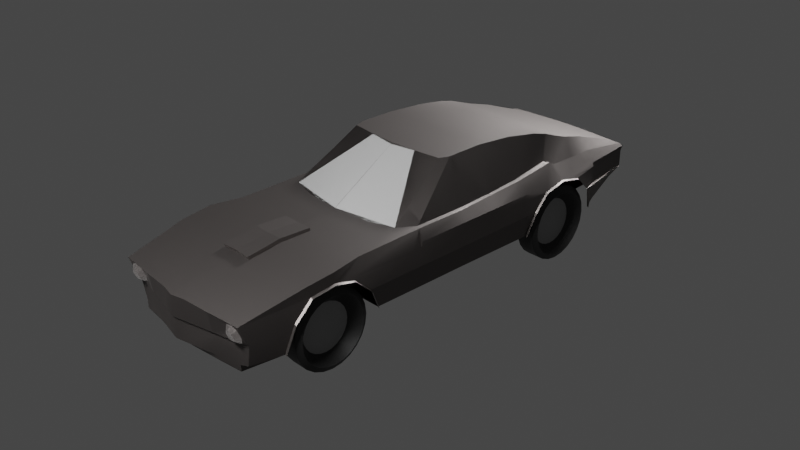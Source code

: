 # Source: aston.blend  (saved by Blender 3.3.6; exported with 4.5.12 LTS)
import bpy
from mathutils import Matrix  # noqa: F401  (used for matrix-valued properties, if any)

bpy.ops.wm.read_factory_settings(use_empty=True)
scene = bpy.context.scene
scene.name = 'Scene'

# ---- collections
col_collection = bpy.data.collections.new('Collection'); scene.collection.children.link(col_collection)
col_ref_images = bpy.data.collections.new('Ref Images'); scene.collection.children.link(col_ref_images)

# ---- materials (node trees are filled in below, after node groups)
mat_bodycolor = bpy.data.materials.new('BodyColor')
mat_bodycolor.use_transparent_shadow = False
mat_material_005 = bpy.data.materials.new('Material.005')
mat_material_005.use_transparent_shadow = False
mat_material_006 = bpy.data.materials.new('Material.006')
mat_material_006.use_transparent_shadow = False
mat_wheelcolor = bpy.data.materials.new('WheelColor')
mat_wheelcolor.use_transparent_shadow = False
mat_material_001 = bpy.data.materials.new('Material.001')
mat_material_001.use_transparent_shadow = False
mat_material_003 = bpy.data.materials.new('Material.003')
mat_material_003.use_transparent_shadow = False

# ---- node groups
ng_auto_smooth = bpy.data.node_groups.new('Auto Smooth', 'GeometryNodeTree')
_s = ng_auto_smooth.interface.new_socket(name='Geometry', in_out='OUTPUT', socket_type='NodeSocketGeometry')
_s = ng_auto_smooth.interface.new_socket(name='Geometry', in_out='INPUT', socket_type='NodeSocketGeometry')
_s = ng_auto_smooth.interface.new_socket(name='Angle', in_out='INPUT', socket_type='NodeSocketFloat')
_s.subtype = 'ANGLE'
_s.min_value = 0.0
_s.max_value = 3.142
ng_auto_smooth.is_modifier = True
_N = ng_auto_smooth.nodes; _L = ng_auto_smooth.links
n0 = _N.new('NodeGroupOutput'); n0.name = 'Group Output'; n0.location = (480, -100)
n1 = _N.new('NodeGroupInput'); n1.name = 'Group Input'; n1.location = (-420, -300)
n2 = _N.new('NodeGroupInput'); n2.name = 'Group Input.001'; n2.location = (-60, -100)
n3 = _N.new('GeometryNodeSetShadeSmooth'); n3.name = 'Set Shade Smooth'; n3.location = (120, -100)
n3.domain = 'EDGE'
n4 = _N.new('GeometryNodeSetShadeSmooth'); n4.name = 'Set Shade Smooth.001'; n4.location = (300, -100)
n5 = _N.new('GeometryNodeInputMeshEdgeAngle'); n5.name = 'Edge Angle'; n5.location = (-420, -220)
n6 = _N.new('GeometryNodeInputEdgeSmooth'); n6.name = 'Is Edge Smooth'; n6.location = (-60, -160)
n7 = _N.new('GeometryNodeInputShadeSmooth'); n7.name = 'Is Face Smooth'; n7.location = (-240, -340)
n8 = _N.new('FunctionNodeBooleanMath'); n8.name = 'Boolean Math'; n8.location = (-60, -220)
n9 = _N.new('FunctionNodeCompare'); n9.name = 'Compare'; n9.location = (-240, -180)
n9.operation = 'LESS_EQUAL'
_L.new(n5.outputs[0], n9.inputs[0])
_L.new(n4.outputs[0], n0.inputs[0])
_L.new(n1.outputs[1], n9.inputs[1])
_L.new(n9.outputs[0], n8.inputs[0])
_L.new(n7.outputs[0], n8.inputs[1])
_L.new(n2.outputs[0], n3.inputs[0])
_L.new(n6.outputs[0], n3.inputs[1])
_L.new(n3.outputs[0], n4.inputs[0])
_L.new(n8.outputs[0], n3.inputs[2])
n0.is_active_output = True

# ---- material node trees
mat_bodycolor.use_nodes = True; mat_bodycolor.node_tree.nodes.clear()
_N = mat_bodycolor.node_tree.nodes; _L = mat_bodycolor.node_tree.links
n0 = _N.new('ShaderNodeBsdfPrincipled'); n0.name = 'Principled BSDF'; n0.location = (10, 300)
n0.distribution = 'GGX'
n0.subsurface_method = 'RANDOM_WALK_SKIN'
n0.inputs[0].default_value = (0.1413, 0.128, 0.1237, 1.0)
n0.inputs[1].default_value = 5.0
n0.inputs[3].default_value = 1.45
n0.inputs[27].default_value = (0.0, 0.0, 0.0, 1.0)
n0.inputs[28].default_value = 1.0
n1 = _N.new('ShaderNodeOutputMaterial'); n1.name = 'Material Output'; n1.location = (300, 300)
_L.new(n0.outputs[0], n1.inputs[0])
n1.is_active_output = True
mat_material_005.use_nodes = True; mat_material_005.node_tree.nodes.clear()
_N = mat_material_005.node_tree.nodes; _L = mat_material_005.node_tree.links
n0 = _N.new('ShaderNodeBsdfPrincipled'); n0.name = 'Principled BSDF'; n0.location = (10, 300)
n0.distribution = 'GGX'
n0.subsurface_method = 'RANDOM_WALK_SKIN'
n0.inputs[0].default_value = (0.287, 0.287, 0.287, 1.0)
n0.inputs[3].default_value = 1.45
n0.inputs[27].default_value = (0.0, 0.0, 0.0, 1.0)
n0.inputs[28].default_value = 1.0
n1 = _N.new('ShaderNodeOutputMaterial'); n1.name = 'Material Output'; n1.location = (300, 300)
_L.new(n0.outputs[0], n1.inputs[0])
n1.is_active_output = True
mat_material_006.use_nodes = True; mat_material_006.node_tree.nodes.clear()
_N = mat_material_006.node_tree.nodes; _L = mat_material_006.node_tree.links
n0 = _N.new('ShaderNodeOutputMaterial'); n0.name = 'Material Output'; n0.location = (300, 300)
n1 = _N.new('ShaderNodeEmission'); n1.name = 'Emission'; n1.location = (10, 300)
_L.new(n1.outputs[0], n0.inputs[0])
n0.is_active_output = True
mat_wheelcolor.use_nodes = True; mat_wheelcolor.node_tree.nodes.clear()
_N = mat_wheelcolor.node_tree.nodes; _L = mat_wheelcolor.node_tree.links
n0 = _N.new('ShaderNodeBsdfPrincipled'); n0.name = 'Principled BSDF'; n0.location = (10, 300)
n0.distribution = 'GGX'
n0.subsurface_method = 'RANDOM_WALK_SKIN'
n0.inputs[0].default_value = (0.002897, 0.002897, 0.002897, 1.0)
n0.inputs[3].default_value = 1.45
n0.inputs[27].default_value = (0.0, 0.0, 0.0, 1.0)
n0.inputs[28].default_value = 1.0
n1 = _N.new('ShaderNodeOutputMaterial'); n1.name = 'Material Output'; n1.location = (300, 300)
_L.new(n0.outputs[0], n1.inputs[0])
n1.is_active_output = True
mat_material_001.use_nodes = True; mat_material_001.node_tree.nodes.clear()
_N = mat_material_001.node_tree.nodes; _L = mat_material_001.node_tree.links
n0 = _N.new('ShaderNodeBsdfPrincipled'); n0.name = 'Principled BSDF'; n0.location = (10, 300)
n0.distribution = 'GGX'
n0.subsurface_method = 'RANDOM_WALK_SKIN'
n0.inputs[0].default_value = (0.287, 0.287, 0.287, 1.0)
n0.inputs[3].default_value = 1.45
n0.inputs[27].default_value = (0.0, 0.0, 0.0, 1.0)
n0.inputs[28].default_value = 1.0
n1 = _N.new('ShaderNodeOutputMaterial'); n1.name = 'Material Output'; n1.location = (300, 300)
_L.new(n0.outputs[0], n1.inputs[0])
n1.is_active_output = True
mat_material_003.use_nodes = True; mat_material_003.node_tree.nodes.clear()
_N = mat_material_003.node_tree.nodes; _L = mat_material_003.node_tree.links
n0 = _N.new('ShaderNodeOutputMaterial'); n0.name = 'Material Output'; n0.location = (300, 300)
n1 = _N.new('ShaderNodeEmission'); n1.name = 'Emission'; n1.location = (10, 300)
n1.inputs[0].default_value = (1.0, 0.01296, 0.01589, 1.0)
_L.new(n1.outputs[0], n0.inputs[0])
n0.is_active_output = True

# ---- world
world_world = bpy.data.worlds.new('World'); scene.world = world_world
world_world.use_nodes = True; world_world.node_tree.nodes.clear()
_N = world_world.node_tree.nodes; _L = world_world.node_tree.links
n0 = _N.new('ShaderNodeOutputWorld'); n0.name = 'World Output'; n0.location = (300, 300)
n1 = _N.new('ShaderNodeBackground'); n1.name = 'Background'; n1.location = (10, 300)
n1.inputs[0].default_value = (0.05088, 0.05088, 0.05088, 1.0)
_L.new(n1.outputs[0], n0.inputs[0])
n0.is_active_output = True
world_world.color = (0.05088, 0.05088, 0.05088)
world_world.use_sun_shadow = False
world_world.sun_shadow_jitter_overblur = 0.0

# ---- cameras
cam_camera = bpy.data.cameras.new('Camera')
cam_camera.clip_end = 100.0
cam_camera.ortho_scale = 7.314

# ---- lights
light_area = bpy.data.lights.new('Area', 'AREA')
light_area.transmission_factor = 0.0
light_area.energy = 785.4
light_area.shadow_soft_size = 1.0
light_area.shadow_maximum_resolution = 0.006
light_area.use_absolute_resolution = True
light_area.size = 1.0
light_area.size_y = 1.0
light_area_001 = bpy.data.lights.new('Area.001', 'AREA')
light_area_001.transmission_factor = 0.0
light_area_001.energy = 785.4
light_area_001.shadow_soft_size = 1.0
light_area_001.shadow_maximum_resolution = 0.006
light_area_001.use_absolute_resolution = True
light_area_001.size = 1.0
light_area_001.size_y = 1.0
light_spot = bpy.data.lights.new('Spot', 'SPOT')
light_spot.transmission_factor = 0.0
light_spot.energy = 500.0
light_spot.shadow_soft_size = 0.25
light_spot.shadow_maximum_resolution = 0.006
light_spot.use_absolute_resolution = True
light_spot.spot_size = 0.4251

# ---- meshes
me_circle_001 = bpy.data.meshes.new('Circle.001')
me_circle_001.from_pydata([(0.9201, 0.2562, 1.632), (0.9201, 0.2026, 1.401), (0.9201, 0.02882, 1.213), (0.8702, -0.2169, 1.085), (0.8702, -0.2085, -0.9554), (0.8702, -0.1988, -1.96), (0.9201, 0.05038, -1.867), (0.9201, 0.2346, -1.689), (0.9201, 0.2882, -1.438), (0.8582, -0.266, 2.149), (0.9081, 0.02882, 2.068), (0.9081, 0.213, 1.883), (0.9201, 0.05038, -1.027), (0.9201, 0.2277, -1.19), (0.9081, 0.3262, 1.966), (0.7923, -0.266, 2.483), (0.8422, -0.03608, 2.496), (0.8403, 0.1849, 2.601), (0.7408, -0.1314, -2.304), (0.7907, 0.06425, -2.602), (0.7907, 0.245, -2.602), (0.7895, 0.2951, -2.633), (0.9201, 0.3675, 1.632), (0.7945, 0.4244, -1.438), (0.7372, 0.308, -2.632), (0.8702, -0.2135, 0.5383), (0.9201, 0.03647, 0.5826), (0.9201, 0.2207, 0.5873), (0.9201, 0.2881, 0.5676), (0.8494, 0.3876, 0.5426), (0.8702, -0.2085, -0.7925), (0.9201, 0.04646, -0.8462), (0.9201, 0.2307, -0.8754), (0.9201, 0.2981, -0.8792), (0.8145, 0.4176, -0.8742), (0.9201, -0.06062, -1.909), (0.7408, -0.05306, -2.491), (0.8569, 0.2916, -2.025), (0.8569, 0.2397, -2.036), (0.8569, 0.05716, -2.042), (0.807, -0.1733, -2.128), (0.7669, 0.4053, -2.022), (0.9139, 0.2338, 1.762), (0.9201, 0.2291, 1.515), (0.8494, 0.3681, 1.29), (0.9201, 0.2576, -1.312), (0.7995, 0.4691, -1.352), (0.7861, 0.4152, -1.737), (0.9201, 0.263, -1.556), (0.8702, -0.2085, -0.01246), (0.9201, 0.04029, -0.01118), (0.9201, 0.2245, -0.01299), (0.9201, 0.292, -0.01429), (0.8494, 0.3896, -0.01429), (0.8159, 0.3971, 0.5302), (0.771, 0.4171, -0.8566), (0.7395, 0.4714, -1.328), (0.815, 0.3987, -0.02666), (0.6252, 0.8585, -0.06961), (0.6351, 0.831, -0.8963), (0.6707, 0.7274, -1.427), (0.8702, -0.2085, -0.4273), (0.9201, 0.04328, -0.4285), (0.9201, 0.2275, -0.4315), (0.9201, 0.2949, -0.434), (0.8324, 0.4032, -0.4315), (0.7937, 0.4028, -0.4439), (0.6257, 0.8639, -0.4753), (-0.003015, 0.3262, 1.966), (-0.000485, 0.1849, 2.691), (-0.0006636, 0.3675, 1.632), (0.001064, 0.3681, 1.29), (-0.003088, 0.3971, 0.8347), (0.4185, 0.3971, 0.8073), (0.7021, 0.3971, 0.7137), (-0.0005244, 0.8595, 0.09461), (-0.001062, 0.831, -0.8963), (0.001377, 0.7161, -1.425), (-0.00245, 0.8639, -0.4753), (0.5757, 0.8639, -0.4794), (0.5831, 0.8595, 0.03971), (0.5817, 0.831, -0.9005), (0.5853, 0.7161, -1.423), (0.8088, 0.437, -1.054), (0.7592, 0.4376, -1.034), (0.6577, 0.7734, -1.256), (-0.002165, 0.7588, -1.256), (0.582, 0.7588, -1.258), (-0.001493, 0.6657, -1.592), (-0.001666, 0.3243, -2.641), (-0.0002228, 0.5343, -2.018), (-0.0002055, 0.6107, -1.75), (0.5637, 0.5343, -2.018), (0.5779, 0.6107, -1.75), (0.5837, 0.6657, -1.592), (0.58, 0.3108, -2.635), (0.682, 0.6107, -1.75), (0.6891, 0.6657, -1.592), (0.6653, 0.5343, -2.018), (0.6049, 0.3108, -2.635), (0.2866, 0.8639, -0.4774), (0.2903, 0.831, -0.8984), (0.2975, 0.7161, -1.424), (0.2915, 0.8595, 0.07546), (0.2899, 0.7588, -1.257), (0.2818, 0.5343, -2.018), (0.2892, 0.3212, -2.638), (0.2889, 0.6107, -1.75), (0.2911, 0.6657, -1.592), (0.1554, 0.1849, 2.656), (0.1778, 0.3262, 1.98), (0.1786, 0.3735, 1.631), (0.1781, 0.3741, 1.289), (-0.00161, 0.4101, 1.631), (0.0001172, 0.3988, 1.289), (0.1777, 0.4161, 1.631), (0.6595, 0.1849, 2.615), (0.7154, 0.3262, 1.97), (0.7255, 0.1069, 2.616), (0.6871, 0.09169, 2.612), (0.6712, 0.05494, 2.601), (0.6871, 0.01819, 2.59), (0.7255, 0.002966, 2.585), (0.7638, 0.01819, 2.59), (0.7797, 0.05494, 2.601), (0.7638, 0.09169, 2.612), (-0.000485, -0.03178, 2.691), (0.1554, -0.03467, 2.656), (0.4578, -0.03156, 2.592), (0.4566, 0.1849, 2.635), (0.4957, 0.3262, 1.975), (0.6512, 0.1319, 2.579), (0.7255, 0.1614, 2.588), (0.6204, 0.06072, 2.558), (0.6512, -0.0105, 2.536), (0.7997, -0.0105, 2.536), (0.7255, -0.04, 2.528), (0.8305, 0.06072, 2.558), (0.7997, 0.1319, 2.579), (0.7385, 0.06743, -2.594), (-0.0004389, 0.06434, -2.609), (0.5812, 0.0652, -2.604), (0.6061, 0.0652, -2.604), (0.2904, 0.06357, -2.607), (0.8366, -0.07363, 2.493), (-0.000485, -0.06933, 2.662), (0.1554, -0.07222, 2.627), (0.4578, -0.06911, 2.563), (0.7255, -0.07755, 2.499), (0.7129, -0.1312, -2.31), (-0.000485, -0.26, 2.679), (0.1554, -0.2629, 2.644), (0.4578, -0.2598, 2.58), (0.7255, -0.2682, 2.516), (0.4922, -0.3078, 2.156), (-0.0006511, -0.3031, 2.194), (-0.0004389, -0.1292, -2.322), (0.5812, -0.1283, -2.316), (0.6061, -0.1283, -2.31), (0.2904, -0.1299, -2.319), (0.5812, -0.05124, -2.488), (0.2904, -0.05288, -2.49), (0.6061, -0.05124, -2.482), (0.7078, -0.04901, -2.482), (-0.0004389, -0.0521, -2.493), (0.7255, -0.3348, 2.514), (-0.000485, -0.3281, 2.595), (0.1554, -0.331, 2.579), (0.4578, -0.3342, 2.546), (0.5797, -0.2085, -0.01246), (0.5797, -0.2085, -0.4273), (0.5797, -0.2085, -0.7925), (0.5797, -0.2085, -0.9554), (0.5797, -0.2169, 1.085), (0.5797, -0.2135, 0.5383), (-0.0002636, -0.2085, -0.4272), (-0.0002636, -0.2085, -0.01236), (-0.0002636, -0.2085, -0.7924), (-0.0002636, -0.2135, 0.5384), (-0.0002636, -0.2085, -0.9553), (-0.004393, -0.2169, 1.085), (0.9451, 0.2462, 1.632), (0.9451, 0.1927, 1.401), (0.9451, 0.01883, 1.213), (0.8952, -0.2269, 1.085), (0.8832, -0.276, 2.149), (0.9331, 0.01883, 2.068), (0.9331, 0.2031, 1.883), (0.9389, 0.2239, 1.762), (0.9451, 0.2191, 1.515), (0.8902, -0.2184, -0.9554), (0.8902, -0.2088, -1.96), (0.9401, 0.0404, -1.867), (0.9401, 0.2246, -1.689), (0.9401, 0.2782, -1.438), (0.9401, 0.0404, -1.027), (0.9401, 0.2177, -1.19), (0.9401, -0.0706, -1.909), (0.9401, 0.2476, -1.312), (0.9401, 0.253, -1.556)], [(36, 163), (18, 149)], [(31, 12, 13, 32), (26, 2, 3, 25), (8, 23, 46, 45), (11, 42, 14, 17), (11, 10, 16, 17), (10, 9, 15, 16), (38, 37, 21, 20), (39, 38, 20, 19), (48, 47, 23, 8), (7, 38, 37, 41, 47, 48), (0, 43, 44, 22), (45, 46, 83, 34, 33, 32, 13), (50, 26, 25, 49), (2, 26, 27, 1), (12, 31, 30, 4), (64, 33, 34, 65), (63, 32, 33, 64), (62, 31, 32, 63), (21, 24, 41, 37), (6, 7, 38, 39), (44, 43, 1, 27, 28, 29), (14, 42, 0, 22), (26, 50, 51, 27), (27, 51, 52, 28), (28, 52, 53, 29), (62, 50, 49, 61), (29, 53, 57, 54), (83, 46, 56, 84), (65, 34, 55, 66), (54, 57, 58), (84, 56, 60, 85), (66, 67, 58, 57), (55, 59, 67, 66), (53, 65, 66, 57), (31, 62, 61, 30), (50, 62, 63, 51), (51, 63, 64, 52), (52, 64, 65, 53), (70, 111, 115, 113), (109, 110, 68, 69), (44, 29, 54, 74, 73, 72, 71, 112), (103, 100, 78, 75), (100, 101, 76, 78), (104, 102, 77, 86), (85, 60, 82, 87), (67, 59, 81, 79), (58, 67, 79, 80), (73, 74, 80, 103, 75, 72), (58, 80, 74, 54), (59, 85, 87, 81), (101, 104, 86, 76), (55, 84, 85, 59), (34, 83, 84, 55), (107, 105, 90, 91), (108, 107, 91, 88), (105, 106, 89, 90), (98, 99, 95, 92), (97, 96, 93, 94), (96, 98, 92, 93), (47, 41, 98, 96), (23, 47, 96, 97), (41, 24, 99, 98), (60, 56, 97), (23, 97, 56, 46), (60, 97, 94, 82), (102, 108, 88, 77), (39, 19, 6), (82, 94, 108, 102), (92, 95, 106, 105), (94, 93, 107, 108), (93, 92, 105, 107), (81, 87, 104, 101), (87, 82, 102, 104), (79, 81, 101, 100), (80, 79, 100, 103), (22, 44, 112, 111), (129, 130, 110, 109), (71, 70, 113, 114), (22, 111, 70, 68, 110, 130, 117, 14), (17, 14, 117, 116), (109, 69, 126, 127), (131, 116, 132), (132, 17, 138), (16, 137, 138, 17), (137, 16, 135), (17, 116, 132), (135, 16, 136), (116, 117, 130, 129), (129, 109, 127, 128), (128, 133, 129), (131, 129, 133), (129, 131, 116), (133, 128, 134), (134, 128, 136), (119, 118, 125, 124, 123, 122, 121, 120), (118, 119, 131, 132), (119, 120, 133, 131), (120, 121, 134, 133), (121, 122, 136, 134), (122, 123, 135, 136), (123, 124, 137, 135), (124, 125, 138, 137), (125, 118, 132, 138), (106, 95, 141, 143), (95, 99, 142, 141), (99, 24, 139, 142), (89, 106, 143, 140), (19, 20, 21, 24, 139), (127, 126, 145, 146), (128, 127, 146, 147), (136, 16, 144, 148), (136, 128, 147, 148), (148, 144, 15, 153), (146, 145, 150, 151), (148, 147, 152, 153), (147, 146, 151, 152), (155, 180, 173, 154), (166, 155, 154, 168), (154, 165, 168), (161, 160, 157, 159), (160, 162, 158, 157), (162, 163, 149, 158), (164, 161, 159, 156), (140, 143, 161, 164), (142, 139, 163, 162), (141, 142, 162, 160), (143, 141, 160, 161), (152, 151, 167, 168), (153, 152, 168, 165), (151, 150, 166, 167), (49, 25, 174, 169), (30, 61, 170, 171), (25, 3, 173, 174), (4, 30, 171, 172), (61, 49, 169, 170), (169, 174, 178, 176), (171, 170, 175, 177), (174, 173, 180, 178), (172, 171, 177, 179), (170, 169, 176, 175), (179, 156, 157, 172), (15, 9, 154, 165, 153), (0, 42, 188, 181), (2, 1, 182, 183), (10, 11, 187, 186), (3, 2, 183, 184), (42, 11, 187, 188), (43, 0, 181, 189), (9, 10, 186, 185), (1, 43, 189, 182), (48, 8, 194, 199), (8, 45, 198, 194), (12, 4, 190, 195), (7, 48, 199, 193), (35, 5, 191, 197), (6, 35, 197, 192), (45, 13, 196, 198), (7, 6, 192, 193), (13, 12, 195, 196), (35, 6, 19, 36, 18, 40, 5)])
me_circle_001.polygons.foreach_set('use_smooth', [True] * 160)
_k = set([(0, 42), (0, 43), (1, 2), (1, 43), (2, 3), (2, 26), (3, 25), (4, 12), (4, 30), (5, 35), (6, 7), (6, 35), (7, 48), (8, 45), (8, 48), (9, 10), (9, 15), (10, 11), (11, 42), (12, 13), (12, 31), (13, 45), (14, 17), (14, 22), (15, 144), (16, 17), (16, 136), (17, 116), (21, 24), (22, 44), (23, 46), (23, 47), (24, 41), (24, 99), (24, 139), (25, 49), (26, 50), (29, 44), (29, 53), (30, 61), (31, 62), (34, 65), (34, 83), (41, 47), (46, 83), (49, 61), (50, 62), (53, 65), (54, 57), (54, 74), (55, 66), (55, 84), (56, 84), (57, 66), (58, 67), (58, 80), (59, 67), (59, 85), (60, 85), (60, 97), (68, 69), (69, 109), (71, 72), (72, 73), (73, 74), (75, 103), (80, 103), (89, 106), (95, 106), (96, 97), (96, 98), (98, 99), (109, 129), (116, 129), (126, 127), (127, 128), (128, 129), (128, 136), (131, 132), (131, 133), (132, 138), (133, 134), (134, 136), (135, 136), (135, 137), (137, 138), (144, 148), (145, 146), (146, 147), (147, 148), (165, 168), (166, 167), (167, 168), (181, 188), (181, 189), (182, 183), (182, 189), (183, 184), (185, 186), (186, 187), (187, 188), (190, 195), (191, 197), (192, 193), (192, 197), (193, 199), (194, 198), (194, 199), (195, 196), (196, 198)])
me_circle_001.attributes.new('sharp_edge', 'BOOLEAN', 'EDGE').data.foreach_set('value', [ (min(e.vertices), max(e.vertices)) in _k for e in me_circle_001.edges])
_uv = me_circle_001.uv_layers.new(name='UVMap')
_uv.uv.foreach_set('vector', [0.0, 0.0, 0.0, 0.0, 0.0, 0.0, 0.0, 0.0, 0.0, 0.0, 0.0, 0.0, 0.0, 0.0, 0.0, 0.0, 0.0, 0.0, 0.0, 0.0, 0.0, 0.0, 0.0, 0.0, 0.0, 0.0, 0.0, 0.0, 0.0, 0.0, 0.0, 0.0, 0.0, 0.0, 0.0, 0.0, 0.0, 0.0, 0.0, 0.0, 0.0, 0.0, 0.0, 0.0, 0.0, 0.0, 0.0, 0.0, 0.0, 0.0, 0.0, 0.0, 0.0, 0.0, 0.0, 0.0, 0.0, 0.0, 0.0, 0.0, 0.0, 0.0, 0.0, 0.0, 0.0, 0.0, 0.0, 0.0, 0.0, 0.0, 0.0, 0.0, 0.0, 0.0, 0.0, 0.0, 0.0, 0.0, 0.0, 0.0, 0.0, 0.0, 0.0, 0.0, 0.0, 0.0, 0.0, 0.0, 0.0, 0.0, 0.0, 0.0, 0.0, 0.0, 0.0, 0.0, 0.0, 0.0, 0.0, 0.0, 0.0, 0.0, 0.0, 0.0, 0.0, 0.0, 0.0, 0.0, 0.0, 0.0, 0.0, 0.0, 0.0, 0.0, 0.0, 0.0, 0.0, 0.0, 0.0, 0.0, 0.0, 0.0, 0.0, 0.0, 0.0, 0.0, 0.0, 0.0, 0.0, 0.0, 0.0, 0.0, 0.0, 0.0, 0.0, 0.0, 0.0, 0.0, 0.0, 0.0, 0.0, 0.0, 0.0, 0.0, 0.0, 0.0, 0.0, 0.0, 0.0, 0.0, 0.0, 0.0, 0.0, 0.0, 0.0, 0.0, 0.0, 0.0, 0.0, 0.0, 0.0, 0.0, 0.0, 0.0, 0.0, 0.0, 0.0, 0.0, 0.0, 0.0, 0.0, 0.0, 0.0, 0.0, 0.0, 0.0, 0.0, 0.0, 0.0, 0.0, 0.0, 0.0, 0.0, 0.0, 0.0, 0.0, 0.0, 0.0, 0.0, 0.0, 0.0, 0.0, 0.0, 0.0, 0.0, 0.0, 0.0, 0.0, 0.0, 0.0, 0.0, 0.0, 0.0, 0.0, 0.0, 0.0, 0.0, 0.0, 0.0, 0.0, 0.0, 0.0, 0.0, 0.0, 0.0, 0.0, 0.0, 0.0, 0.0, 0.0, 0.0, 0.0, 0.0, 0.0, 0.0, 0.0, 0.0, 0.0, 0.0, 0.0, 0.0, 0.0, 0.0, 0.0, 0.0, 0.0, 0.0, 0.0, 0.0, 0.0, 0.0, 0.0, 0.0, 0.0, 0.0, 0.0, 0.0, 0.0, 0.0, 0.0, 0.0, 0.0, 0.0, 0.0, 0.0, 0.0, 0.0, 0.0, 0.0, 0.0, 0.0, 0.0, 0.0, 0.0, 0.0, 0.0, 0.0, 0.0, 0.0, 0.0, 0.0, 0.0, 0.0, 0.0, 0.0, 0.0, 0.0, 0.0, 0.0, 0.0, 0.0, 0.0, 0.0, 0.0, 0.0, 0.0, 0.0, 0.0, 0.0, 0.0, 0.0, 0.0, 0.0, 0.0, 0.0, 0.0, 0.0, 0.0, 0.0, 0.0, 0.0, 0.0, 0.0, 0.0, 0.0, 0.0, 0.0, 0.0, 0.0, 0.0, 0.0, 0.0, 0.0, 0.0, 0.0, 0.0, 0.0, 0.0, 0.0, 0.0, 0.0, 0.0, 0.0, 0.0, 0.0, 0.0, 0.0, 0.0, 0.0, 0.0, 0.0, 0.0, 0.0, 0.0, 0.0, 0.0, 0.0, 0.0, 0.0, 0.0, 0.0, 0.0, 0.0, 0.0, 0.0, 0.0, 0.0, 0.0, 0.0, 0.0, 0.0, 0.0, 0.0, 0.0, 0.0, 0.0, 0.0, 0.0, 0.0, 0.0, 0.0, 0.0, 0.0, 0.0, 0.0, 0.0, 0.0, 0.0, 0.0, 0.0, 0.0, 0.0, 0.0, 0.0, 0.0, 0.0, 0.0, 0.0, 0.0, 0.0, 0.0, 0.0, 0.0, 0.0, 0.0, 0.0, 0.0, 0.0, 0.0, 0.0, 0.0, 0.0, 0.0, 0.0, 0.0, 0.0, 0.0, 0.0, 0.0, 0.0, 0.0, 0.0, 0.0, 0.0, 0.0, 0.0, 0.0, 0.0, 0.0, 0.0, 0.0, 0.0, 0.0, 0.0, 0.0, 0.0, 0.0, 0.0, 0.0, 0.0, 0.0, 0.0, 0.0, 0.0, 0.0, 0.0, 0.0, 0.0, 0.0, 0.0, 0.0, 0.0, 0.0, 0.0, 0.0, 0.0, 0.0, 0.0, 0.0, 0.0, 0.0, 0.0, 0.0, 0.0, 0.0, 0.0, 0.0, 0.0, 0.0, 0.0, 0.0, 0.0, 0.0, 0.0, 0.0, 0.0, 0.0, 0.0, 0.0, 0.0, 0.0, 0.0, 0.0, 0.0, 0.0, 0.0, 0.0, 0.0, 0.0, 0.0, 0.0, 0.0, 0.0, 0.0, 0.0, 0.0, 0.0, 0.0, 0.0, 0.0, 0.0, 0.0, 0.0, 0.0, 0.0, 0.0, 0.0, 0.0, 0.0, 0.0, 0.0, 0.0, 0.0, 0.0, 0.0, 0.0, 0.0, 0.0, 0.0, 0.0, 0.0, 0.0, 0.0, 0.0, 0.0, 0.0, 0.0, 0.0, 0.0, 0.0, 0.0, 0.0, 0.0, 0.0, 0.0, 0.0, 0.0, 0.0, 0.0, 0.0, 0.0, 0.0, 0.0, 0.0, 0.0, 0.0, 0.0, 0.0, 0.0, 0.0, 0.0, 0.0, 0.0, 0.0, 0.0, 0.0, 0.0, 0.0, 0.0, 0.0, 0.0, 0.0, 0.0, 0.0, 0.0, 0.0, 0.0, 0.0, 0.0, 0.0, 0.0, 0.0, 0.0, 0.0, 0.0, 0.0, 0.0, 0.0, 0.0, 0.0, 0.0, 0.0, 0.0, 0.0, 0.0, 0.0, 0.0, 0.0, 0.0, 0.0, 0.0, 0.0, 0.0, 0.0, 0.0, 0.0, 0.0, 0.0, 0.0, 0.0, 0.0, 0.0, 0.0, 0.0, 0.0, 0.0, 0.0, 0.0, 0.0, 0.0, 0.0, 0.0, 0.0, 0.0, 0.0, 0.0, 0.0, 0.0, 0.0, 0.0, 0.0, 0.0, 0.0, 0.0, 0.0, 0.0, 0.0, 0.0, 0.0, 0.0, 0.0, 0.0, 0.0, 0.0, 0.0, 0.0, 0.0, 0.0, 0.0, 0.0, 0.0, 0.0, 0.0, 0.0, 0.0, 0.0, 0.0, 0.0, 0.0, 0.0, 0.0, 0.0, 0.0, 0.0, 0.0, 0.0, 0.0, 0.0, 0.0, 0.0, 0.0, 0.0, 0.0, 0.0, 0.0, 0.0, 0.0, 0.0, 0.0, 0.0, 0.0, 0.0, 0.0, 0.0, 0.0, 0.0, 0.0, 0.0, 0.0, 0.0, 0.0, 0.0, 0.0, 0.0, 0.0, 0.0, 0.0, 0.0, 0.0, 0.0, 0.0, 0.0, 0.0, 0.0, 0.0, 0.0, 0.0, 0.0, 0.0, 0.0, 0.0, 0.0, 0.0, 0.0, 0.0, 0.0, 0.0, 0.0, 0.0, 0.0, 0.0, 0.0, 0.0, 0.0, 0.0, 0.0, 0.0, 0.0, 0.0, 0.0, 0.0, 0.0, 0.0, 0.0, 0.0, 0.0, 0.0, 0.0, 0.0, 0.0, 0.0, 0.0, 0.0, 0.0, 0.0, 0.0, 0.0, 0.0, 0.0, 0.0, 0.0, 0.0, 0.0, 0.0, 0.0, 0.0, 0.0, 0.0, 0.0, 0.0, 0.0, 0.0, 0.0, 0.0, 0.0, 0.0, 0.0, 0.0, 0.0, 0.0, 0.0, 0.0, 0.0, 0.0, 0.0, 0.0, 0.0, 0.0, 0.0, 0.0, 0.0, 0.0, 0.0, 0.0, 0.0, 0.0, 0.0, 0.0, 0.0, 0.0, 0.0, 0.0, 0.0, 0.0, 0.0, 0.0, 0.0, 0.0, 0.0, 0.0, 0.0, 0.0, 0.0, 0.0, 0.0, 0.0, 0.0, 0.0, 0.0, 0.0, 0.0, 0.0, 0.0, 0.0, 0.0, 0.0, 0.0, 0.0, 0.0, 0.0, 0.0, 0.0, 0.0, 0.0, 0.0, 0.0, 0.0, 0.0, 0.0, 0.0, 0.0, 0.0, 0.0, 0.0, 0.0, 0.0, 0.0, 0.0, 0.0, 0.0, 0.0, 0.0, 0.0, 0.0, 0.0, 0.0, 0.0, 0.0, 0.0, 0.0, 0.0, 0.0, 0.0, 0.0, 0.0, 0.0, 0.0, 0.0, 0.0, 0.0, 0.0, 0.0, 0.0, 0.0, 0.0, 0.0, 0.0, 0.0, 0.0, 0.0, 0.0, 0.0, 0.0, 0.0, 0.0, 0.0, 0.0, 0.0, 0.0, 0.0, 0.0, 0.0, 0.0, 0.0, 0.0, 0.0, 0.0, 0.0, 0.0, 0.0, 0.0, 0.0, 0.0, 0.0, 0.0, 0.0, 0.0, 0.0, 0.0, 0.0, 0.0, 0.0, 0.0, 0.0, 0.0, 0.0, 0.0, 0.0, 0.0, 0.0, 0.0, 0.0, 0.0, 0.0, 0.0, 0.0, 0.0, 0.0, 0.0, 0.0, 0.0, 0.0, 0.0, 0.0, 0.0, 0.0, 0.0, 0.0, 0.0, 0.0, 0.0, 0.0, 0.0, 0.0, 0.0, 0.0, 0.0, 0.0, 0.0, 0.0, 0.0, 0.0, 0.0, 0.0, 0.0, 0.0, 0.0, 0.0, 0.0, 0.0, 0.0, 0.0, 0.0, 0.0, 0.0, 0.0, 0.0, 0.0, 0.0, 0.0, 0.0, 0.0, 0.0, 0.0, 0.0, 0.0, 0.0, 0.0, 0.0, 0.0, 0.0, 0.0, 0.0, 0.0, 0.0, 0.0, 0.0, 0.0, 0.0, 0.0, 0.0, 0.0, 0.0, 0.0, 0.0, 0.0, 0.0, 0.0, 0.0, 0.0, 0.0, 0.0, 0.0, 0.0, 0.0, 0.0, 0.0, 0.0, 0.0, 0.0, 0.0, 0.0, 0.0, 0.0, 0.0, 0.0, 0.0, 0.0, 0.0, 0.0, 0.0, 0.0, 0.0, 0.0, 0.0, 0.0, 0.0, 0.0, 0.0, 0.0, 0.0, 0.0, 0.0, 0.0, 0.0, 0.0, 0.0, 0.0, 0.0, 0.0, 0.0, 0.0, 0.0, 0.0, 0.0, 0.0, 0.0, 0.0, 0.0, 0.0, 0.0, 0.0, 0.0, 0.0, 0.0, 0.0, 0.0, 0.0, 0.0, 0.0, 0.0, 0.0, 0.0, 0.0, 0.0, 0.0, 0.0, 0.0, 0.0, 0.0, 0.0, 0.0, 0.0, 0.0, 0.0, 0.0, 0.0, 0.0, 0.0, 0.0, 0.0, 0.0, 0.0, 0.0, 0.0, 0.0, 0.0, 0.0, 0.0, 0.0, 0.0, 0.0, 0.0, 0.0, 0.0, 0.0, 0.0, 0.0, 0.0, 0.0, 0.0, 0.0, 0.0, 0.0, 0.0, 0.0, 0.0, 0.0, 0.0, 0.0, 0.0, 0.0, 0.0, 0.0, 0.0, 0.0, 0.0, 0.0, 0.0, 0.0, 0.0, 0.0, 0.0, 0.0, 0.0, 0.0, 0.0, 0.0, 0.0, 0.0, 0.0, 0.0, 0.0, 0.0, 0.0, 0.0, 0.0, 0.0, 0.0, 0.0, 0.0, 0.0, 0.0, 0.0, 0.0, 0.0, 0.0, 0.0, 0.0, 0.0, 0.0, 0.0, 0.0, 0.0, 0.0, 0.0, 0.0, 0.0, 0.0, 0.0, 0.0, 0.0, 0.0, 0.0, 0.0, 0.0, 0.0, 0.0, 0.0, 0.0, 0.0, 0.0, 0.0, 0.0, 0.0, 0.0, 0.0, 0.0, 0.0, 0.0, 0.0, 0.0, 0.0, 0.0, 0.0, 0.0, 0.0, 0.0, 0.0, 0.0, 0.0, 0.0, 0.0, 0.0, 0.0, 0.0, 0.0, 0.0, 0.0, 0.0, 0.0, 0.0, 0.0, 0.0, 0.0, 0.0, 0.0, 0.0, 0.0, 0.0, 0.0, 0.0, 0.0, 0.0, 0.0, 0.0, 0.0, 0.0, 0.0, 0.0, 0.0, 0.0, 0.0, 0.0, 0.0, 0.0, 0.0, 0.0, 0.0, 0.0, 0.0, 0.0, 0.0, 0.0, 0.0, 0.0, 0.0, 0.0, 0.0, 0.0, 0.0, 0.0, 0.0, 0.0, 0.0, 0.0, 0.0, 0.0, 0.0, 0.0, 0.0, 0.0, 0.0, 0.0, 0.0, 0.0, 0.0, 0.0, 0.0, 0.0, 0.0, 0.0, 0.0, 0.0, 0.0, 0.0, 0.0, 0.0, 0.0, 0.0, 0.0, 0.0, 0.0, 0.0, 0.0, 0.0, 0.0, 0.0, 0.0, 0.0, 0.0, 0.0, 0.0, 0.0, 0.0, 0.0, 0.0, 0.0, 0.0, 0.0, 0.0, 0.0, 0.0, 0.0, 0.0, 0.0, 0.0, 0.0, 0.0, 0.0, 0.0, 0.0, 0.0, 0.0, 0.0, 0.0, 0.0, 0.0, 0.0, 0.0, 0.0, 0.0, 0.0, 0.0, 0.0, 0.0, 0.0, 0.0, 0.0, 0.0, 0.0, 0.0, 0.0, 0.0, 0.0, 0.0, 0.0, 0.0, 0.0, 0.0, 0.0, 0.0, 0.0, 0.0, 0.0, 0.0, 0.0, 0.0, 0.0, 0.0, 0.0, 0.0, 0.0, 0.0])
me_circle_001.materials.append(mat_bodycolor)
me_circle_001.update()
me_circle_002 = bpy.data.meshes.new('Circle.002')
me_circle_002.from_pydata([(0.8159, 0.3971, 0.5302), (0.6252, 0.8585, -0.06961), (0.001072, 0.3971, 0.8347), (0.4185, 0.3971, 0.8073), (0.7021, 0.3971, 0.7137), (-0.0001042, 0.8595, 0.09457), (0.5831, 0.8595, 0.03971), (0.2915, 0.8595, 0.07546)], [], [(3, 4, 6, 7, 5, 2), (1, 6, 4, 0)])
me_circle_002.polygons.foreach_set('use_smooth', [True] * 2)
_uv = me_circle_002.uv_layers.new(name='UVMap')
_uv.uv.foreach_set('vector', [0.0, 0.0, 0.0, 0.0, 0.0, 0.0, 0.0, 0.0, 0.0, 0.0, 0.0, 0.0, 0.0, 0.0, 0.0, 0.0, 0.0, 0.0, 0.0, 0.0])
me_circle_002.materials.append(mat_material_005)
me_circle_002.update()
me_circle_003 = bpy.data.meshes.new('Circle.003')
me_circle_003.from_pydata([(0.8159, 0.3971, 0.5302), (0.771, 0.4171, -0.8566), (0.7395, 0.4714, -1.328), (0.815, 0.3987, -0.02666), (0.6252, 0.8585, -0.06961), (0.6351, 0.831, -0.8963), (0.6707, 0.7274, -1.427), (0.7937, 0.4028, -0.4439), (0.6257, 0.8639, -0.4753), (0.7592, 0.4376, -1.034), (0.6577, 0.7734, -1.256)], [], [(0, 3, 4), (9, 2, 6, 10), (7, 8, 4, 3), (1, 5, 8, 7), (1, 9, 10, 5)])
me_circle_003.polygons.foreach_set('use_smooth', [True] * 5)
_uv = me_circle_003.uv_layers.new(name='UVMap')
_uv.uv.foreach_set('vector', [0.0, 0.0, 0.0, 0.0, 0.0, 0.0, 0.0, 0.0, 0.0, 0.0, 0.0, 0.0, 0.0, 0.0, 0.0, 0.0, 0.0, 0.0, 0.0, 0.0, 0.0, 0.0, 0.0, 0.0, 0.0, 0.0, 0.0, 0.0, 0.0, 0.0, 0.0, 0.0, 0.0, 0.0, 0.0, 0.0, 0.0, 0.0])
me_circle_003.materials.append(mat_material_005)
me_circle_003.update()
me_circle_004 = bpy.data.meshes.new('Circle.004')
me_circle_004.from_pydata([(0.7255, 0.1069, 2.616), (0.6871, 0.09169, 2.612), (0.6712, 0.05494, 2.601), (0.6871, 0.01819, 2.59), (0.7255, 0.002966, 2.585), (0.7638, 0.01819, 2.59), (0.7797, 0.05494, 2.601), (0.7638, 0.09169, 2.612), (0.6512, 0.1319, 2.579), (0.7255, 0.1614, 2.588), (0.6204, 0.06072, 2.558), (0.6512, -0.0105, 2.536), (0.7997, -0.0105, 2.536), (0.7255, -0.04, 2.528), (0.8305, 0.06072, 2.558), (0.7997, 0.1319, 2.579)], [], [(1, 0, 7, 6, 5, 4, 3, 2), (0, 1, 8, 9), (1, 2, 10, 8), (2, 3, 11, 10), (3, 4, 13, 11), (4, 5, 12, 13), (5, 6, 14, 12), (6, 7, 15, 14), (7, 0, 9, 15)])
me_circle_004.polygons.foreach_set('use_smooth', [True] * 9)
_uv = me_circle_004.uv_layers.new(name='UVMap')
_uv.uv.foreach_set('vector', [0.0, 0.0, 0.0, 0.0, 0.0, 0.0, 0.0, 0.0, 0.0, 0.0, 0.0, 0.0, 0.0, 0.0, 0.0, 0.0, 0.0, 0.0, 0.0, 0.0, 0.0, 0.0, 0.0, 0.0, 0.0, 0.0, 0.0, 0.0, 0.0, 0.0, 0.0, 0.0, 0.0, 0.0, 0.0, 0.0, 0.0, 0.0, 0.0, 0.0, 0.0, 0.0, 0.0, 0.0, 0.0, 0.0, 0.0, 0.0, 0.0, 0.0, 0.0, 0.0, 0.0, 0.0, 0.0, 0.0, 0.0, 0.0, 0.0, 0.0, 0.0, 0.0, 0.0, 0.0, 0.0, 0.0, 0.0, 0.0, 0.0, 0.0, 0.0, 0.0, 0.0, 0.0, 0.0, 0.0, 0.0, 0.0, 0.0, 0.0])
me_circle_004.materials.append(mat_material_006)
me_circle_004.update()
me_circle_005 = bpy.data.meshes.new('Circle.005')
me_circle_005.from_pydata([(0.8829, -0.214, -1.853), (0.8832, -0.3205, -1.839), (0.8834, -0.4197, -1.797), (0.8836, -0.5049, -1.732), (0.8838, -0.5703, -1.647), (0.8839, -0.6114, -1.548), (0.8839, -0.6254, -1.441), (0.8839, -0.6114, -1.335), (0.8838, -0.5703, -1.235), (0.8836, -0.5049, -1.15), (0.8834, -0.4197, -1.085), (0.8832, -0.3205, -1.044), (0.8829, -0.214, -1.03), (0.8826, -0.1075, -1.044), (0.8824, -0.008273, -1.085), (0.8822, 0.07694, -1.15), (0.882, 0.1423, -1.235), (0.8819, 0.1834, -1.335), (0.8819, 0.1975, -1.441), (0.8819, 0.1834, -1.548), (0.882, 0.1423, -1.647), (0.8822, 0.07694, -1.732), (0.8824, -0.008273, -1.797), (0.8826, -0.1075, -1.839), (0.8112, -0.2412, -1.511), (0.8112, -0.22, -1.513), (0.8113, -0.261, -1.502), (0.8113, -0.278, -1.489), (0.8114, -0.2911, -1.472), (0.8114, -0.2993, -1.453), (0.8114, -0.3021, -1.431), (0.8114, -0.2993, -1.41), (0.8114, -0.2911, -1.39), (0.8113, -0.278, -1.373), (0.8113, -0.261, -1.36), (0.8112, -0.2412, -1.352), (0.8112, -0.22, -1.349), (0.8111, -0.1987, -1.352), (0.8111, -0.179, -1.36), (0.811, -0.162, -1.373), (0.811, -0.1489, -1.39), (0.811, -0.1407, -1.41), (0.811, -0.1379, -1.431), (0.811, -0.1407, -1.453), (0.811, -0.1489, -1.472), (0.811, -0.162, -1.489), (0.8111, -0.179, -1.502), (0.8111, -0.1987, -1.511), (0.9191, -0.305, -1.781), (0.9189, -0.214, -1.793), (0.9193, -0.3899, -1.746), (0.9195, -0.4627, -1.69), (0.9196, -0.5187, -1.617), (0.9197, -0.5538, -1.532), (0.9197, -0.5658, -1.441), (0.9197, -0.5538, -1.35), (0.9196, -0.5187, -1.265), (0.9195, -0.4627, -1.192), (0.9193, -0.3899, -1.136), (0.9191, -0.305, -1.101), (0.9189, -0.214, -1.089), (0.9186, -0.1229, -1.101), (0.9184, -0.0381, -1.136), (0.9182, 0.03475, -1.192), (0.9181, 0.09066, -1.265), (0.918, 0.1258, -1.35), (0.918, 0.1378, -1.441), (0.918, 0.1258, -1.532), (0.9181, 0.09066, -1.617), (0.9182, 0.03475, -1.69), (0.9184, -0.0381, -1.746), (0.9186, -0.1229, -1.781), (0.8113, -0.2862, -1.679), (0.8112, -0.22, -1.687), (0.8115, -0.3479, -1.653), (0.8116, -0.4009, -1.612), (0.8117, -0.4416, -1.559), (0.8118, -0.4671, -1.498), (0.8118, -0.4758, -1.431), (0.8118, -0.4671, -1.365), (0.8117, -0.4416, -1.303), (0.8116, -0.4009, -1.25), (0.8115, -0.3479, -1.21), (0.8113, -0.2862, -1.184), (0.8112, -0.22, -1.176), (0.811, -0.1538, -1.184), (0.8109, -0.09206, -1.21), (0.8107, -0.03907, -1.25), (0.8106, 0.001596, -1.303), (0.8106, 0.02716, -1.365), (0.8105, 0.03588, -1.431), (0.8106, 0.02716, -1.498), (0.8106, 0.001596, -1.559), (0.8107, -0.03907, -1.612), (0.8109, -0.09206, -1.653), (0.811, -0.1538, -1.679), (0.6972, -0.214, -1.853), (0.6975, -0.3205, -1.839), (0.6977, -0.4197, -1.797), (0.6979, -0.5049, -1.732), (0.6981, -0.5703, -1.647), (0.6982, -0.6114, -1.548), (0.6982, -0.6254, -1.441), (0.6982, -0.6114, -1.335), (0.6981, -0.5703, -1.235), (0.6979, -0.5049, -1.15), (0.6977, -0.4197, -1.085), (0.6975, -0.3205, -1.044), (0.6972, -0.214, -1.03), (0.6969, -0.1075, -1.044), (0.6967, -0.008273, -1.085), (0.6965, 0.07694, -1.15), (0.6963, 0.1423, -1.235), (0.6962, 0.1834, -1.335), (0.6962, 0.1975, -1.441), (0.6962, 0.1834, -1.548), (0.6963, 0.1423, -1.647), (0.6965, 0.07694, -1.732), (0.6967, -0.008273, -1.797), (0.6969, -0.1075, -1.839)], [], [(24, 25, 47, 46, 45, 44, 43, 42, 41, 40, 39, 38, 37, 36, 35, 34, 33, 32, 31, 30, 29, 28, 27, 26), (49, 48, 1, 0), (48, 50, 2, 1), (50, 51, 3, 2), (51, 52, 4, 3), (52, 53, 5, 4), (53, 54, 6, 5), (54, 55, 7, 6), (55, 56, 8, 7), (56, 57, 9, 8), (57, 58, 10, 9), (58, 59, 11, 10), (59, 60, 12, 11), (60, 61, 13, 12), (61, 62, 14, 13), (62, 63, 15, 14), (63, 64, 16, 15), (64, 65, 17, 16), (65, 66, 18, 17), (66, 67, 19, 18), (67, 68, 20, 19), (68, 69, 21, 20), (69, 70, 22, 21), (70, 71, 23, 22), (71, 49, 0, 23), (73, 72, 48, 49), (72, 74, 50, 48), (74, 75, 51, 50), (75, 76, 52, 51), (76, 77, 53, 52), (77, 78, 54, 53), (78, 79, 55, 54), (79, 80, 56, 55), (80, 81, 57, 56), (81, 82, 58, 57), (82, 83, 59, 58), (83, 84, 60, 59), (84, 85, 61, 60), (85, 86, 62, 61), (86, 87, 63, 62), (87, 88, 64, 63), (88, 89, 65, 64), (89, 90, 66, 65), (90, 91, 67, 66), (91, 92, 68, 67), (92, 93, 69, 68), (93, 94, 70, 69), (94, 95, 71, 70), (95, 73, 49, 71), (25, 24, 72, 73), (24, 26, 74, 72), (26, 27, 75, 74), (27, 28, 76, 75), (28, 29, 77, 76), (29, 30, 78, 77), (30, 31, 79, 78), (31, 32, 80, 79), (32, 33, 81, 80), (33, 34, 82, 81), (34, 35, 83, 82), (35, 36, 84, 83), (36, 37, 85, 84), (37, 38, 86, 85), (38, 39, 87, 86), (39, 40, 88, 87), (40, 41, 89, 88), (41, 42, 90, 89), (42, 43, 91, 90), (43, 44, 92, 91), (44, 45, 93, 92), (45, 46, 94, 93), (46, 47, 95, 94), (47, 25, 73, 95), (15, 16, 112, 111), (8, 9, 105, 104), (23, 0, 96, 119), (1, 2, 98, 97), (16, 17, 113, 112), (9, 10, 106, 105), (2, 3, 99, 98), (17, 18, 114, 113), (10, 11, 107, 106), (3, 4, 100, 99), (18, 19, 115, 114), (11, 12, 108, 107), (4, 5, 101, 100), (19, 20, 116, 115), (12, 13, 109, 108), (5, 6, 102, 101), (20, 21, 117, 116), (13, 14, 110, 109), (6, 7, 103, 102), (21, 22, 118, 117), (14, 15, 111, 110), (7, 8, 104, 103), (22, 23, 119, 118), (0, 1, 97, 96), (97, 98, 99, 100, 101, 102, 103, 104, 105, 106, 107, 108, 109, 110, 111, 112, 113, 114, 115, 116, 117, 118, 119, 96)])
me_circle_005.polygons.foreach_set('use_smooth', [True] * 98)
me_circle_005.polygons.foreach_set('material_index', [1, 0, 0, 0, 0, 0, 0, 0, 0, 0, 0, 0, 0, 0, 0, 0, 0, 0, 0, 0, 0, 0, 0, 0, 0, 0, 0, 0, 0, 0, 0, 0, 0, 0, 0, 0, 0, 0, 0, 0, 0, 0, 0, 0, 0, 0, 0, 0, 0, 1, 1, 1, 1, 1, 1, 1, 1, 1, 1, 1, 1, 1, 1, 1, 1, 1, 1, 1, 1, 1, 1, 1, 1, 0, 0, 0, 0, 0, 0, 0, 0, 0, 0, 0, 0, 0, 0, 0, 0, 0, 0, 0, 0, 0, 0, 0, 0, 0])
_uv = me_circle_005.uv_layers.new(name='UVMap')
_uv.uv.foreach_set('vector', [0.0, 0.0, 0.0, 0.0, 0.0, 0.0, 0.0, 0.0, 0.0, 0.0, 0.0, 0.0, 0.0, 0.0, 0.0, 0.0, 0.0, 0.0, 0.0, 0.0, 0.0, 0.0, 0.0, 0.0, 0.0, 0.0, 0.0, 0.0, 0.0, 0.0, 0.0, 0.0, 0.0, 0.0, 0.0, 0.0, 0.0, 0.0, 0.0, 0.0, 0.0, 0.0, 0.0, 0.0, 0.0, 0.0, 0.0, 0.0, 0.0, 0.0, 0.0, 0.0, 0.0, 0.0, 0.0, 0.0, 0.0, 0.0, 0.0, 0.0, 0.0, 0.0, 0.0, 0.0, 0.0, 0.0, 0.0, 0.0, 0.0, 0.0, 0.0, 0.0, 0.0, 0.0, 0.0, 0.0, 0.0, 0.0, 0.0, 0.0, 0.0, 0.0, 0.0, 0.0, 0.0, 0.0, 0.0, 0.0, 0.0, 0.0, 0.0, 0.0, 0.0, 0.0, 0.0, 0.0, 0.0, 0.0, 0.0, 0.0, 0.0, 0.0, 0.0, 0.0, 0.0, 0.0, 0.0, 0.0, 0.0, 0.0, 0.0, 0.0, 0.0, 0.0, 0.0, 0.0, 0.0, 0.0, 0.0, 0.0, 0.0, 0.0, 0.0, 0.0, 0.0, 0.0, 0.0, 0.0, 0.0, 0.0, 0.0, 0.0, 0.0, 0.0, 0.0, 0.0, 0.0, 0.0, 0.0, 0.0, 0.0, 0.0, 0.0, 0.0, 0.0, 0.0, 0.0, 0.0, 0.0, 0.0, 0.0, 0.0, 0.0, 0.0, 0.0, 0.0, 0.0, 0.0, 0.0, 0.0, 0.0, 0.0, 0.0, 0.0, 0.0, 0.0, 0.0, 0.0, 0.0, 0.0, 0.0, 0.0, 0.0, 0.0, 0.0, 0.0, 0.0, 0.0, 0.0, 0.0, 0.0, 0.0, 0.0, 0.0, 0.0, 0.0, 0.0, 0.0, 0.0, 0.0, 0.0, 0.0, 0.0, 0.0, 0.0, 0.0, 0.0, 0.0, 0.0, 0.0, 0.0, 0.0, 0.0, 0.0, 0.0, 0.0, 0.0, 0.0, 0.0, 0.0, 0.0, 0.0, 0.0, 0.0, 0.0, 0.0, 0.0, 0.0, 0.0, 0.0, 0.0, 0.0, 0.0, 0.0, 0.0, 0.0, 0.0, 0.0, 0.0, 0.0, 0.0, 0.0, 0.0, 0.0, 0.0, 0.0, 0.0, 0.0, 0.0, 0.0, 0.0, 0.0, 0.0, 0.0, 0.0, 0.0, 0.0, 0.0, 0.0, 0.0, 0.0, 0.0, 0.0, 0.0, 0.0, 0.0, 0.0, 0.0, 0.0, 0.0, 0.0, 0.0, 0.0, 0.0, 0.0, 0.0, 0.0, 0.0, 0.0, 0.0, 0.0, 0.0, 0.0, 0.0, 0.0, 0.0, 0.0, 0.0, 0.0, 0.0, 0.0, 0.0, 0.0, 0.0, 0.0, 0.0, 0.0, 0.0, 0.0, 0.0, 0.0, 0.0, 0.0, 0.0, 0.0, 0.0, 0.0, 0.0, 0.0, 0.0, 0.0, 0.0, 0.0, 0.0, 0.0, 0.0, 0.0, 0.0, 0.0, 0.0, 0.0, 0.0, 0.0, 0.0, 0.0, 0.0, 0.0, 0.0, 0.0, 0.0, 0.0, 0.0, 0.0, 0.0, 0.0, 0.0, 0.0, 0.0, 0.0, 0.0, 0.0, 0.0, 0.0, 0.0, 0.0, 0.0, 0.0, 0.0, 0.0, 0.0, 0.0, 0.0, 0.0, 0.0, 0.0, 0.0, 0.0, 0.0, 0.0, 0.0, 0.0, 0.0, 0.0, 0.0, 0.0, 0.0, 0.0, 0.0, 0.0, 0.0, 0.0, 0.0, 0.0, 0.0, 0.0, 0.0, 0.0, 0.0, 0.0, 0.0, 0.0, 0.0, 0.0, 0.0, 0.0, 0.0, 0.0, 0.0, 0.0, 0.0, 0.0, 0.0, 0.0, 0.0, 0.0, 0.0, 0.0, 0.0, 0.0, 0.0, 0.0, 0.0, 0.0, 0.0, 0.0, 0.0, 0.0, 0.0, 0.0, 0.0, 0.0, 0.0, 0.0, 0.0, 0.0, 0.0, 0.0, 0.0, 0.0, 0.0, 0.0, 0.0, 0.0, 0.0, 0.0, 0.0, 0.0, 0.0, 0.0, 0.0, 0.0, 0.0, 0.0, 0.0, 0.0, 0.0, 0.0, 0.0, 0.0, 0.0, 0.0, 0.0, 0.0, 0.0, 0.0, 0.0, 0.0, 0.0, 0.0, 0.0, 0.0, 0.0, 0.0, 0.0, 0.0, 0.0, 0.0, 0.0, 0.0, 0.0, 0.0, 0.0, 0.0, 0.0, 0.0, 0.0, 0.0, 0.0, 0.0, 0.0, 0.0, 0.0, 0.0, 0.0, 0.0, 0.0, 0.0, 0.0, 0.0, 0.0, 0.0, 0.0, 0.0, 0.0, 0.0, 0.0, 0.0, 0.0, 0.0, 0.0, 0.0, 0.0, 0.0, 0.0, 0.0, 0.0, 0.0, 0.0, 0.0, 0.0, 0.0, 0.0, 0.0, 0.0, 0.0, 0.0, 0.0, 0.0, 0.0, 0.0, 0.0, 0.0, 0.0, 0.0, 0.0, 0.0, 0.0, 0.0, 0.0, 0.0, 0.0, 0.0, 0.0, 0.0, 0.0, 0.0, 0.0, 0.0, 0.0, 0.0, 0.0, 0.0, 0.0, 0.0, 0.0, 0.0, 0.0, 0.0, 0.0, 0.0, 0.0, 0.0, 0.0, 0.0, 0.0, 0.0, 0.0, 0.0, 0.0, 0.0, 0.0, 0.0, 0.0, 0.0, 0.0, 0.0, 0.0, 0.0, 0.0, 0.0, 0.0, 0.0, 0.0, 0.0, 0.0, 0.0, 0.0, 0.0, 0.0, 0.0, 0.0, 0.0, 0.0, 0.0, 0.0, 0.0, 0.0, 0.0, 0.0, 0.0, 0.0, 0.0, 0.0, 0.0, 0.0, 0.0, 0.0, 0.0, 0.0, 0.0, 0.0, 0.0, 0.0, 0.0, 0.0, 0.0, 0.0, 0.0, 0.0, 0.0, 0.0, 0.0, 0.0, 0.0, 0.0, 0.0, 0.0, 0.0, 0.0, 0.0, 0.0, 0.0, 0.0, 0.0, 0.0, 0.0, 0.0, 0.0, 0.0, 0.0, 0.0, 0.0, 0.0, 0.0, 0.0, 0.0, 0.0, 0.0, 0.0, 0.0, 0.0, 0.0, 0.0, 0.0, 0.0, 0.0, 0.0, 0.0, 0.0, 0.0, 0.0, 0.0, 0.0, 0.0, 0.0, 0.0, 0.0, 0.0, 0.0, 0.0, 0.0, 0.0, 0.0, 0.0, 0.0, 0.0, 0.0, 0.0, 0.0, 0.0, 0.0, 0.0, 0.0, 0.0, 0.0, 0.0, 0.0, 0.0, 0.0, 0.0, 0.0, 0.0, 0.0, 0.0, 0.0, 0.0, 0.0, 0.0, 0.0, 0.0, 0.0, 0.0, 0.0, 0.0, 0.0, 0.0, 0.0, 0.0, 0.0, 0.0, 0.0, 0.0, 0.0, 0.0, 0.0, 0.0, 0.0, 0.0, 0.0, 0.0, 0.0, 0.0, 0.0, 0.0, 0.0, 0.0, 0.0, 0.0, 0.0, 0.0, 0.0, 0.0, 0.0, 0.0, 0.0, 0.0, 0.0, 0.0, 0.0, 0.0, 0.0, 0.0, 0.0, 0.0, 0.0, 0.0, 0.0, 0.0, 0.0, 0.0, 0.0, 0.0, 0.0, 0.0, 0.0, 0.0, 0.0, 0.0, 0.0, 0.0, 0.0, 0.0, 0.0, 0.0, 0.0, 0.0, 0.0, 0.0, 0.0, 0.0, 0.0, 0.0, 0.0, 0.0, 0.0, 0.0, 0.0, 0.0, 0.0, 0.0, 0.0, 0.0, 0.0, 0.0, 0.0, 0.0, 0.0, 0.0, 0.0, 0.0, 0.0, 0.0, 0.0, 0.0, 0.0, 0.0, 0.0, 0.0, 0.0, 0.0, 0.0, 0.0, 0.0, 0.0, 0.0, 0.0, 0.0, 0.0, 0.0, 0.0, 0.0, 0.0, 0.0, 0.0, 0.0, 0.0, 0.0, 0.0, 0.0, 0.0, 0.0, 0.0, 0.0, 0.0, 0.0, 0.0, 0.0, 0.0, 0.0, 0.0, 0.0, 0.0, 0.0, 0.0, 0.0, 0.0, 0.0, 0.0, 0.0, 0.0, 0.0, 0.0, 0.0, 0.0, 0.0, 0.0, 0.0, 0.0, 0.0, 0.0, 0.0, 0.0, 0.0, 0.0, 0.0, 0.0, 0.0, 0.0, 0.0, 0.0, 0.0, 0.0, 0.0, 0.0, 0.0, 0.0, 0.0, 0.0, 0.0, 0.0, 0.0, 0.0, 0.0, 0.0, 0.0, 0.0, 0.0, 0.0, 0.0, 0.0, 0.0, 0.0, 0.0, 0.0, 0.0, 0.0, 0.0, 0.0, 0.0, 0.0, 0.0, 0.0, 0.0, 0.0])
me_circle_005.materials.append(mat_wheelcolor)
me_circle_005.materials.append(mat_material_001)
me_circle_005.update()
me_circle_006 = bpy.data.meshes.new('Circle.006')
me_circle_006.from_pydata([(0.4135, 0.1169, -2.611), (0.7262, 0.1208, -2.603), (0.4144, 0.2047, -2.62), (0.7271, 0.2085, -2.612), (0.5846, 0.2067, -2.617), (0.4995, 0.2057, -2.618), (0.5872, 0.119, -2.608), (0.5003, 0.118, -2.609), (0.4257, 0.1348, -2.619), (0.7152, 0.137, -2.612), (0.426, 0.1931, -2.628), (0.7155, 0.1969, -2.621), (0.5846, 0.1951, -2.626), (0.4995, 0.1941, -2.627), (0.5872, 0.1363, -2.617), (0.5003, 0.1353, -2.618)], [], [(1, 3, 11, 9), (5, 2, 10, 13), (0, 7, 15, 8), (3, 4, 12, 11), (2, 0, 8, 10), (5, 7, 15, 13), (4, 5, 13, 12), (6, 1, 9, 14), (4, 6, 14, 12), (7, 6, 14, 15)])
me_circle_006.polygons.foreach_set('use_smooth', [True] * 10)
_uv = me_circle_006.uv_layers.new(name='UVMap')
_uv.uv.foreach_set('vector', [0.0, 0.0, 0.0, 0.0, 0.0, 0.0, 0.0, 0.0, 0.0, 0.0, 0.0, 0.0, 0.0, 0.0, 0.0, 0.0, 0.0, 0.0, 0.0, 0.0, 0.0, 0.0, 0.0, 0.0, 0.0, 0.0, 0.0, 0.0, 0.0, 0.0, 0.0, 0.0, 0.0, 0.0, 0.0, 0.0, 0.0, 0.0, 0.0, 0.0, 0.0, 0.0, 0.0, 0.0, 0.0, 0.0, 0.0, 0.0, 0.0, 0.0, 0.0, 0.0, 0.0, 0.0, 0.0, 0.0, 0.0, 0.0, 0.0, 0.0, 0.0, 0.0, 0.0, 0.0, 0.0, 0.0, 0.0, 0.0, 0.0, 0.0, 0.0, 0.0, 0.0, 0.0, 0.0, 0.0, 0.0, 0.0, 0.0, 0.0])
me_circle_006.materials.append(mat_material_003)
me_circle_006.update()
me_circle_007 = bpy.data.meshes.new('Circle.007')
me_circle_007.from_pydata([(0.8829, -0.214, 1.238), (0.8832, -0.3205, 1.253), (0.8834, -0.4197, 1.294), (0.8836, -0.5049, 1.359), (0.8838, -0.5703, 1.444), (0.8839, -0.6114, 1.543), (0.8839, -0.6254, 1.65), (0.8839, -0.6114, 1.756), (0.8838, -0.5703, 1.856), (0.8836, -0.5049, 1.941), (0.8834, -0.4197, 2.006), (0.8832, -0.3205, 2.047), (0.8829, -0.214, 2.061), (0.8826, -0.1075, 2.047), (0.8824, -0.008273, 2.006), (0.8822, 0.07694, 1.941), (0.882, 0.1423, 1.856), (0.8819, 0.1834, 1.756), (0.8819, 0.1975, 1.65), (0.8819, 0.1834, 1.543), (0.882, 0.1423, 1.444), (0.8822, 0.07694, 1.359), (0.8824, -0.008273, 1.294), (0.8826, -0.1075, 1.253), (0.8112, -0.2412, 1.58), (0.8112, -0.22, 1.578), (0.8113, -0.261, 1.589), (0.8113, -0.278, 1.602), (0.8114, -0.2911, 1.619), (0.8114, -0.2993, 1.638), (0.8114, -0.3021, 1.66), (0.8114, -0.2993, 1.681), (0.8114, -0.2911, 1.701), (0.8113, -0.278, 1.718), (0.8113, -0.261, 1.731), (0.8112, -0.2412, 1.739), (0.8112, -0.22, 1.742), (0.8111, -0.1987, 1.739), (0.8111, -0.179, 1.731), (0.811, -0.162, 1.718), (0.811, -0.1489, 1.701), (0.811, -0.1407, 1.681), (0.811, -0.1379, 1.66), (0.811, -0.1407, 1.638), (0.811, -0.1489, 1.619), (0.811, -0.162, 1.602), (0.8111, -0.179, 1.589), (0.8111, -0.1987, 1.58), (0.9191, -0.305, 1.31), (0.9189, -0.214, 1.298), (0.9193, -0.3899, 1.345), (0.9195, -0.4627, 1.401), (0.9196, -0.5187, 1.474), (0.9197, -0.5538, 1.559), (0.9197, -0.5658, 1.65), (0.9197, -0.5538, 1.741), (0.9196, -0.5187, 1.826), (0.9195, -0.4627, 1.899), (0.9193, -0.3899, 1.955), (0.9191, -0.305, 1.99), (0.9189, -0.214, 2.002), (0.9186, -0.1229, 1.99), (0.9184, -0.0381, 1.955), (0.9182, 0.03475, 1.899), (0.9181, 0.09066, 1.826), (0.918, 0.1258, 1.741), (0.918, 0.1378, 1.65), (0.918, 0.1258, 1.559), (0.9181, 0.09066, 1.474), (0.9182, 0.03475, 1.401), (0.9184, -0.0381, 1.345), (0.9186, -0.1229, 1.31), (0.8113, -0.2862, 1.413), (0.8112, -0.22, 1.404), (0.8115, -0.3479, 1.438), (0.8116, -0.4009, 1.479), (0.8117, -0.4416, 1.532), (0.8118, -0.4671, 1.593), (0.8118, -0.4758, 1.66), (0.8118, -0.4671, 1.726), (0.8117, -0.4416, 1.788), (0.8116, -0.4009, 1.841), (0.8115, -0.3479, 1.881), (0.8113, -0.2862, 1.907), (0.8112, -0.22, 1.916), (0.811, -0.1538, 1.907), (0.8109, -0.09206, 1.881), (0.8107, -0.03906, 1.841), (0.8106, 0.001596, 1.788), (0.8106, 0.02716, 1.726), (0.8105, 0.03588, 1.66), (0.8106, 0.02716, 1.593), (0.8106, 0.001596, 1.532), (0.8107, -0.03906, 1.479), (0.8109, -0.09206, 1.438), (0.811, -0.1538, 1.413), (0.6972, -0.214, 1.238), (0.6975, -0.3205, 1.253), (0.6977, -0.4197, 1.294), (0.6979, -0.5049, 1.359), (0.6981, -0.5703, 1.444), (0.6982, -0.6114, 1.543), (0.6982, -0.6254, 1.65), (0.6982, -0.6114, 1.756), (0.6981, -0.5703, 1.856), (0.6979, -0.5049, 1.941), (0.6977, -0.4197, 2.006), (0.6975, -0.3205, 2.047), (0.6972, -0.214, 2.061), (0.6969, -0.1075, 2.047), (0.6967, -0.008273, 2.006), (0.6965, 0.07694, 1.941), (0.6963, 0.1423, 1.856), (0.6962, 0.1834, 1.756), (0.6962, 0.1975, 1.65), (0.6962, 0.1834, 1.543), (0.6963, 0.1423, 1.444), (0.6965, 0.07694, 1.359), (0.6967, -0.008273, 1.294), (0.6969, -0.1075, 1.253)], [], [(24, 25, 47, 46, 45, 44, 43, 42, 41, 40, 39, 38, 37, 36, 35, 34, 33, 32, 31, 30, 29, 28, 27, 26), (49, 48, 1, 0), (48, 50, 2, 1), (50, 51, 3, 2), (51, 52, 4, 3), (52, 53, 5, 4), (53, 54, 6, 5), (54, 55, 7, 6), (55, 56, 8, 7), (56, 57, 9, 8), (57, 58, 10, 9), (58, 59, 11, 10), (59, 60, 12, 11), (60, 61, 13, 12), (61, 62, 14, 13), (62, 63, 15, 14), (63, 64, 16, 15), (64, 65, 17, 16), (65, 66, 18, 17), (66, 67, 19, 18), (67, 68, 20, 19), (68, 69, 21, 20), (69, 70, 22, 21), (70, 71, 23, 22), (71, 49, 0, 23), (73, 72, 48, 49), (72, 74, 50, 48), (74, 75, 51, 50), (75, 76, 52, 51), (76, 77, 53, 52), (77, 78, 54, 53), (78, 79, 55, 54), (79, 80, 56, 55), (80, 81, 57, 56), (81, 82, 58, 57), (82, 83, 59, 58), (83, 84, 60, 59), (84, 85, 61, 60), (85, 86, 62, 61), (86, 87, 63, 62), (87, 88, 64, 63), (88, 89, 65, 64), (89, 90, 66, 65), (90, 91, 67, 66), (91, 92, 68, 67), (92, 93, 69, 68), (93, 94, 70, 69), (94, 95, 71, 70), (95, 73, 49, 71), (25, 24, 72, 73), (24, 26, 74, 72), (26, 27, 75, 74), (27, 28, 76, 75), (28, 29, 77, 76), (29, 30, 78, 77), (30, 31, 79, 78), (31, 32, 80, 79), (32, 33, 81, 80), (33, 34, 82, 81), (34, 35, 83, 82), (35, 36, 84, 83), (36, 37, 85, 84), (37, 38, 86, 85), (38, 39, 87, 86), (39, 40, 88, 87), (40, 41, 89, 88), (41, 42, 90, 89), (42, 43, 91, 90), (43, 44, 92, 91), (44, 45, 93, 92), (45, 46, 94, 93), (46, 47, 95, 94), (47, 25, 73, 95), (15, 16, 112, 111), (8, 9, 105, 104), (23, 0, 96, 119), (1, 2, 98, 97), (16, 17, 113, 112), (9, 10, 106, 105), (2, 3, 99, 98), (17, 18, 114, 113), (10, 11, 107, 106), (3, 4, 100, 99), (18, 19, 115, 114), (11, 12, 108, 107), (4, 5, 101, 100), (19, 20, 116, 115), (12, 13, 109, 108), (5, 6, 102, 101), (20, 21, 117, 116), (13, 14, 110, 109), (6, 7, 103, 102), (21, 22, 118, 117), (14, 15, 111, 110), (7, 8, 104, 103), (22, 23, 119, 118), (0, 1, 97, 96), (97, 98, 99, 100, 101, 102, 103, 104, 105, 106, 107, 108, 109, 110, 111, 112, 113, 114, 115, 116, 117, 118, 119, 96)])
me_circle_007.polygons.foreach_set('use_smooth', [True] * 98)
me_circle_007.polygons.foreach_set('material_index', [1, 0, 0, 0, 0, 0, 0, 0, 0, 0, 0, 0, 0, 0, 0, 0, 0, 0, 0, 0, 0, 0, 0, 0, 0, 0, 0, 0, 0, 0, 0, 0, 0, 0, 0, 0, 0, 0, 0, 0, 0, 0, 0, 0, 0, 0, 0, 0, 0, 1, 1, 1, 1, 1, 1, 1, 1, 1, 1, 1, 1, 1, 1, 1, 1, 1, 1, 1, 1, 1, 1, 1, 1, 0, 0, 0, 0, 0, 0, 0, 0, 0, 0, 0, 0, 0, 0, 0, 0, 0, 0, 0, 0, 0, 0, 0, 0, 0])
_uv = me_circle_007.uv_layers.new(name='UVMap')
_uv.uv.foreach_set('vector', [0.0, 0.0, 0.0, 0.0, 0.0, 0.0, 0.0, 0.0, 0.0, 0.0, 0.0, 0.0, 0.0, 0.0, 0.0, 0.0, 0.0, 0.0, 0.0, 0.0, 0.0, 0.0, 0.0, 0.0, 0.0, 0.0, 0.0, 0.0, 0.0, 0.0, 0.0, 0.0, 0.0, 0.0, 0.0, 0.0, 0.0, 0.0, 0.0, 0.0, 0.0, 0.0, 0.0, 0.0, 0.0, 0.0, 0.0, 0.0, 0.0, 0.0, 0.0, 0.0, 0.0, 0.0, 0.0, 0.0, 0.0, 0.0, 0.0, 0.0, 0.0, 0.0, 0.0, 0.0, 0.0, 0.0, 0.0, 0.0, 0.0, 0.0, 0.0, 0.0, 0.0, 0.0, 0.0, 0.0, 0.0, 0.0, 0.0, 0.0, 0.0, 0.0, 0.0, 0.0, 0.0, 0.0, 0.0, 0.0, 0.0, 0.0, 0.0, 0.0, 0.0, 0.0, 0.0, 0.0, 0.0, 0.0, 0.0, 0.0, 0.0, 0.0, 0.0, 0.0, 0.0, 0.0, 0.0, 0.0, 0.0, 0.0, 0.0, 0.0, 0.0, 0.0, 0.0, 0.0, 0.0, 0.0, 0.0, 0.0, 0.0, 0.0, 0.0, 0.0, 0.0, 0.0, 0.0, 0.0, 0.0, 0.0, 0.0, 0.0, 0.0, 0.0, 0.0, 0.0, 0.0, 0.0, 0.0, 0.0, 0.0, 0.0, 0.0, 0.0, 0.0, 0.0, 0.0, 0.0, 0.0, 0.0, 0.0, 0.0, 0.0, 0.0, 0.0, 0.0, 0.0, 0.0, 0.0, 0.0, 0.0, 0.0, 0.0, 0.0, 0.0, 0.0, 0.0, 0.0, 0.0, 0.0, 0.0, 0.0, 0.0, 0.0, 0.0, 0.0, 0.0, 0.0, 0.0, 0.0, 0.0, 0.0, 0.0, 0.0, 0.0, 0.0, 0.0, 0.0, 0.0, 0.0, 0.0, 0.0, 0.0, 0.0, 0.0, 0.0, 0.0, 0.0, 0.0, 0.0, 0.0, 0.0, 0.0, 0.0, 0.0, 0.0, 0.0, 0.0, 0.0, 0.0, 0.0, 0.0, 0.0, 0.0, 0.0, 0.0, 0.0, 0.0, 0.0, 0.0, 0.0, 0.0, 0.0, 0.0, 0.0, 0.0, 0.0, 0.0, 0.0, 0.0, 0.0, 0.0, 0.0, 0.0, 0.0, 0.0, 0.0, 0.0, 0.0, 0.0, 0.0, 0.0, 0.0, 0.0, 0.0, 0.0, 0.0, 0.0, 0.0, 0.0, 0.0, 0.0, 0.0, 0.0, 0.0, 0.0, 0.0, 0.0, 0.0, 0.0, 0.0, 0.0, 0.0, 0.0, 0.0, 0.0, 0.0, 0.0, 0.0, 0.0, 0.0, 0.0, 0.0, 0.0, 0.0, 0.0, 0.0, 0.0, 0.0, 0.0, 0.0, 0.0, 0.0, 0.0, 0.0, 0.0, 0.0, 0.0, 0.0, 0.0, 0.0, 0.0, 0.0, 0.0, 0.0, 0.0, 0.0, 0.0, 0.0, 0.0, 0.0, 0.0, 0.0, 0.0, 0.0, 0.0, 0.0, 0.0, 0.0, 0.0, 0.0, 0.0, 0.0, 0.0, 0.0, 0.0, 0.0, 0.0, 0.0, 0.0, 0.0, 0.0, 0.0, 0.0, 0.0, 0.0, 0.0, 0.0, 0.0, 0.0, 0.0, 0.0, 0.0, 0.0, 0.0, 0.0, 0.0, 0.0, 0.0, 0.0, 0.0, 0.0, 0.0, 0.0, 0.0, 0.0, 0.0, 0.0, 0.0, 0.0, 0.0, 0.0, 0.0, 0.0, 0.0, 0.0, 0.0, 0.0, 0.0, 0.0, 0.0, 0.0, 0.0, 0.0, 0.0, 0.0, 0.0, 0.0, 0.0, 0.0, 0.0, 0.0, 0.0, 0.0, 0.0, 0.0, 0.0, 0.0, 0.0, 0.0, 0.0, 0.0, 0.0, 0.0, 0.0, 0.0, 0.0, 0.0, 0.0, 0.0, 0.0, 0.0, 0.0, 0.0, 0.0, 0.0, 0.0, 0.0, 0.0, 0.0, 0.0, 0.0, 0.0, 0.0, 0.0, 0.0, 0.0, 0.0, 0.0, 0.0, 0.0, 0.0, 0.0, 0.0, 0.0, 0.0, 0.0, 0.0, 0.0, 0.0, 0.0, 0.0, 0.0, 0.0, 0.0, 0.0, 0.0, 0.0, 0.0, 0.0, 0.0, 0.0, 0.0, 0.0, 0.0, 0.0, 0.0, 0.0, 0.0, 0.0, 0.0, 0.0, 0.0, 0.0, 0.0, 0.0, 0.0, 0.0, 0.0, 0.0, 0.0, 0.0, 0.0, 0.0, 0.0, 0.0, 0.0, 0.0, 0.0, 0.0, 0.0, 0.0, 0.0, 0.0, 0.0, 0.0, 0.0, 0.0, 0.0, 0.0, 0.0, 0.0, 0.0, 0.0, 0.0, 0.0, 0.0, 0.0, 0.0, 0.0, 0.0, 0.0, 0.0, 0.0, 0.0, 0.0, 0.0, 0.0, 0.0, 0.0, 0.0, 0.0, 0.0, 0.0, 0.0, 0.0, 0.0, 0.0, 0.0, 0.0, 0.0, 0.0, 0.0, 0.0, 0.0, 0.0, 0.0, 0.0, 0.0, 0.0, 0.0, 0.0, 0.0, 0.0, 0.0, 0.0, 0.0, 0.0, 0.0, 0.0, 0.0, 0.0, 0.0, 0.0, 0.0, 0.0, 0.0, 0.0, 0.0, 0.0, 0.0, 0.0, 0.0, 0.0, 0.0, 0.0, 0.0, 0.0, 0.0, 0.0, 0.0, 0.0, 0.0, 0.0, 0.0, 0.0, 0.0, 0.0, 0.0, 0.0, 0.0, 0.0, 0.0, 0.0, 0.0, 0.0, 0.0, 0.0, 0.0, 0.0, 0.0, 0.0, 0.0, 0.0, 0.0, 0.0, 0.0, 0.0, 0.0, 0.0, 0.0, 0.0, 0.0, 0.0, 0.0, 0.0, 0.0, 0.0, 0.0, 0.0, 0.0, 0.0, 0.0, 0.0, 0.0, 0.0, 0.0, 0.0, 0.0, 0.0, 0.0, 0.0, 0.0, 0.0, 0.0, 0.0, 0.0, 0.0, 0.0, 0.0, 0.0, 0.0, 0.0, 0.0, 0.0, 0.0, 0.0, 0.0, 0.0, 0.0, 0.0, 0.0, 0.0, 0.0, 0.0, 0.0, 0.0, 0.0, 0.0, 0.0, 0.0, 0.0, 0.0, 0.0, 0.0, 0.0, 0.0, 0.0, 0.0, 0.0, 0.0, 0.0, 0.0, 0.0, 0.0, 0.0, 0.0, 0.0, 0.0, 0.0, 0.0, 0.0, 0.0, 0.0, 0.0, 0.0, 0.0, 0.0, 0.0, 0.0, 0.0, 0.0, 0.0, 0.0, 0.0, 0.0, 0.0, 0.0, 0.0, 0.0, 0.0, 0.0, 0.0, 0.0, 0.0, 0.0, 0.0, 0.0, 0.0, 0.0, 0.0, 0.0, 0.0, 0.0, 0.0, 0.0, 0.0, 0.0, 0.0, 0.0, 0.0, 0.0, 0.0, 0.0, 0.0, 0.0, 0.0, 0.0, 0.0, 0.0, 0.0, 0.0, 0.0, 0.0, 0.0, 0.0, 0.0, 0.0, 0.0, 0.0, 0.0, 0.0, 0.0, 0.0, 0.0, 0.0, 0.0, 0.0, 0.0, 0.0, 0.0, 0.0, 0.0, 0.0, 0.0, 0.0, 0.0, 0.0, 0.0, 0.0, 0.0, 0.0, 0.0, 0.0, 0.0, 0.0, 0.0, 0.0, 0.0, 0.0, 0.0, 0.0, 0.0, 0.0, 0.0, 0.0, 0.0, 0.0, 0.0, 0.0, 0.0, 0.0, 0.0, 0.0, 0.0, 0.0, 0.0, 0.0, 0.0, 0.0, 0.0, 0.0, 0.0, 0.0, 0.0, 0.0, 0.0, 0.0, 0.0, 0.0, 0.0, 0.0, 0.0, 0.0, 0.0, 0.0, 0.0, 0.0, 0.0, 0.0, 0.0, 0.0, 0.0, 0.0, 0.0, 0.0, 0.0, 0.0, 0.0, 0.0, 0.0, 0.0, 0.0, 0.0, 0.0, 0.0, 0.0, 0.0, 0.0, 0.0, 0.0, 0.0, 0.0, 0.0, 0.0, 0.0, 0.0, 0.0, 0.0, 0.0, 0.0, 0.0, 0.0, 0.0, 0.0, 0.0, 0.0, 0.0, 0.0, 0.0, 0.0, 0.0, 0.0, 0.0, 0.0, 0.0, 0.0, 0.0, 0.0, 0.0, 0.0, 0.0, 0.0, 0.0, 0.0, 0.0, 0.0, 0.0, 0.0, 0.0, 0.0, 0.0, 0.0, 0.0, 0.0, 0.0, 0.0, 0.0, 0.0, 0.0, 0.0, 0.0, 0.0, 0.0, 0.0, 0.0, 0.0, 0.0, 0.0, 0.0, 0.0, 0.0, 0.0, 0.0, 0.0, 0.0, 0.0, 0.0, 0.0, 0.0, 0.0, 0.0, 0.0, 0.0])
me_circle_007.materials.append(mat_wheelcolor)
me_circle_007.materials.append(mat_material_001)
me_circle_007.update()
me_circle_008 = bpy.data.meshes.new('Circle.008')
me_circle_008.from_pydata([(-0.003015, 0.3262, 1.966), (0.001064, 0.3681, 1.29), (0.1778, 0.3262, 1.98), (0.1786, 0.3735, 1.631), (0.1781, 0.3741, 1.289), (-0.00161, 0.4101, 1.631), (0.0001172, 0.3988, 1.289), (0.1777, 0.4161, 1.631), (0.1772, 0.4048, 1.289), (-0.0003359, 0.361, 1.985), (0.1805, 0.361, 1.999)], [], [(7, 8, 6, 5), (4, 1, 6, 8), (3, 4, 8, 7), (2, 0, 9, 10), (9, 5, 7, 10), (3, 2, 10, 7)])
me_circle_008.polygons.foreach_set('use_smooth', [True] * 6)
_uv = me_circle_008.uv_layers.new(name='UVMap')
_uv.uv.foreach_set('vector', [0.0, 0.0, 0.0, 0.0, 0.0, 0.0, 0.0, 0.0, 0.0, 0.0, 0.0, 0.0, 0.0, 0.0, 0.0, 0.0, 0.0, 0.0, 0.0, 0.0, 0.0, 0.0, 0.0, 0.0, 0.0, 0.0, 0.0, 0.0, 0.0, 0.0, 0.0, 0.0, 0.0, 0.0, 0.0, 0.0, 0.0, 0.0, 0.0, 0.0, 0.0, 0.0, 0.0, 0.0, 0.0, 0.0, 0.0, 0.0])
me_circle_008.materials.append(mat_bodycolor)
me_circle_008.update()

# ---- objects
ob_area = bpy.data.objects.new('Area', light_area)
ob_area_001 = bpy.data.objects.new('Area.001', light_area_001)
ob_spot = bpy.data.objects.new('Spot', light_spot)
ob_camera = bpy.data.objects.new('Camera', cam_camera)
ob_body = bpy.data.objects.new('Body', me_circle_001)
ob_windshield = bpy.data.objects.new('WindShield', me_circle_002)
ob_sidemirrors = bpy.data.objects.new('SideMirrors', me_circle_003)
ob_headlights = bpy.data.objects.new('Headlights', me_circle_004)
ob_back_wheels = bpy.data.objects.new('Back Wheels', me_circle_005)
ob_tailights = bpy.data.objects.new('Tailights', me_circle_006)
ob_front_wheels = bpy.data.objects.new('Front Wheels', me_circle_007)
ob_topramp = bpy.data.objects.new('topramp', me_circle_008)

# ---- transforms, parenting, visibility, modifiers, constraints
ob_area.location = (0.06012, 5.173, 4.069)
ob_area.rotation_euler = (-0.6775, -0.07864, -0.2536)
ob_area_001.location = (1.417, -5.714, 4.681)
ob_area_001.rotation_euler = (0.784, -0.01914, 0.3404)
ob_spot.location = (0.6951, -2.453, 0.0335)
ob_spot.rotation_euler = (-1.568, -2.22e-16, 2.213e-16)
ob_spot.scale = (0.6726, 0.6726, 0.6726)
ob_camera.location = (7.359, -6.926, 4.958)
ob_camera.rotation_euler = (1.109, 0.0, 0.8149)
ob_camera.lock_rotations_4d = False
ob_camera.empty_display_type = 'ARROWS'
ob_camera.color = (0.0, 0.0, 0.0, 0.0)
ob_camera.display_type = 'WIRE'
ob_camera.lineart.crease_threshold = 0.0
ob_body.location = (0.0, 0.0, 0.0)
ob_body.rotation_euler = (1.571, -0.0, 0.0)
_m = ob_body.modifiers.new('Mirror', 'MIRROR')
_m = ob_body.modifiers.new('Auto Smooth', 'NODES')
_m.node_group = ng_auto_smooth
_gi = [s.identifier for s in ng_auto_smooth.interface.items_tree if s.item_type == 'SOCKET' and s.in_out == 'INPUT']
_m[_gi[1]] = 0.5236  # Angle
ob_windshield.location = (0.0, 0.0, 0.0)
ob_windshield.rotation_euler = (1.571, -0.0, 0.0)
_m = ob_windshield.modifiers.new('Mirror', 'MIRROR')
ob_sidemirrors.location = (0.0, 0.0, 0.0)
ob_sidemirrors.rotation_euler = (1.571, -0.0, 0.0)
_m = ob_sidemirrors.modifiers.new('Mirror', 'MIRROR')
ob_headlights.location = (0.0, 0.0, 0.0)
ob_headlights.rotation_euler = (1.571, -0.0, 0.0)
_m = ob_headlights.modifiers.new('Mirror', 'MIRROR')
ob_back_wheels.location = (0.0, 0.0, 0.0)
ob_back_wheels.rotation_euler = (1.571, -0.0, 0.0)
_m = ob_back_wheels.modifiers.new('Mirror', 'MIRROR')
_m = ob_back_wheels.modifiers.new('Auto Smooth', 'NODES')
_m.node_group = ng_auto_smooth
_gi = [s.identifier for s in ng_auto_smooth.interface.items_tree if s.item_type == 'SOCKET' and s.in_out == 'INPUT']
_m[_gi[1]] = 0.5236  # Angle
ob_tailights.location = (0.0, 0.0, 0.0)
ob_tailights.rotation_euler = (1.571, -0.0, 0.0)
_m = ob_tailights.modifiers.new('Mirror', 'MIRROR')
_m = ob_tailights.modifiers.new('Auto Smooth', 'NODES')
_m.node_group = ng_auto_smooth
_gi = [s.identifier for s in ng_auto_smooth.interface.items_tree if s.item_type == 'SOCKET' and s.in_out == 'INPUT']
_m[_gi[1]] = 0.5236  # Angle
ob_front_wheels.location = (0.0, 0.0, 0.0)
ob_front_wheels.rotation_euler = (1.571, -0.0, 0.0)
_m = ob_front_wheels.modifiers.new('Mirror', 'MIRROR')
_m = ob_front_wheels.modifiers.new('Auto Smooth', 'NODES')
_m.node_group = ng_auto_smooth
_gi = [s.identifier for s in ng_auto_smooth.interface.items_tree if s.item_type == 'SOCKET' and s.in_out == 'INPUT']
_m[_gi[1]] = 0.5236  # Angle
ob_topramp.location = (0.0, 0.0, 0.0)
ob_topramp.rotation_euler = (1.571, -0.0, 0.0)
_m = ob_topramp.modifiers.new('Mirror', 'MIRROR')
_m = ob_topramp.modifiers.new('Auto Smooth', 'NODES')
_m.node_group = ng_auto_smooth
_gi = [s.identifier for s in ng_auto_smooth.interface.items_tree if s.item_type == 'SOCKET' and s.in_out == 'INPUT']
_m[_gi[1]] = 0.5236  # Angle

# ---- collection membership
scene.collection.objects.link(ob_area)
scene.collection.objects.link(ob_area_001)
scene.collection.objects.link(ob_spot)
col_collection.objects.link(ob_camera)
col_ref_images.objects.link(ob_body)
col_ref_images.objects.link(ob_windshield)
col_ref_images.objects.link(ob_sidemirrors)
col_ref_images.objects.link(ob_headlights)
col_ref_images.objects.link(ob_back_wheels)
col_ref_images.objects.link(ob_tailights)
col_ref_images.objects.link(ob_front_wheels)
col_ref_images.objects.link(ob_topramp)

# ---- scene / render settings (as saved in the file)
scene.camera = ob_camera
scene.frame_start = 1; scene.frame_end = 250; scene.frame_set(63)
scene.render.engine = 'BLENDER_EEVEE_NEXT'
scene.cycles.sampling_pattern = 'TABULATED_SOBOL'
scene.cycles.use_light_tree = False
scene.view_settings.view_transform = 'Filmic'
bpy.context.view_layer.update()
